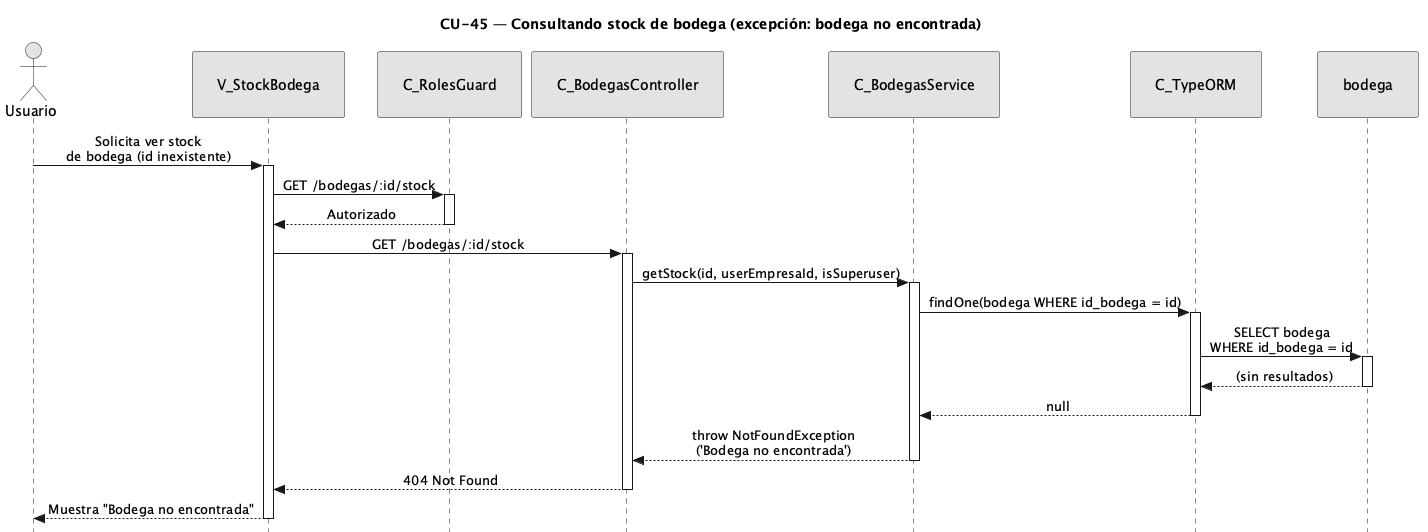

The diagram above was rendered by PlantUML. Its source (embedded in the PNG):
@startuml CU45-exc-bodega-sin-equipos
title CU-45 — Consultando stock de bodega (excepción: bodega no encontrada)

skinparam style strictuml
skinparam monochrome true
skinparam shadowing false
skinparam sequenceMessageAlign center
<style>
sequenceDiagram {
  participant {
    padding 25
  }
  actor {
    padding 20
  }
}
</style>
skinparam sequence {
  MessageAlign center
  LifeLineBorderColor black
}
hide footbox

actor "Usuario" as user
participant "V_StockBodega" as view
participant "C_RolesGuard" as guard
participant "C_BodegasController" as ctrl
participant "C_BodegasService" as svc
participant "C_TypeORM" as orm
participant "bodega" as bent

user -> view : Solicita ver stock\nde bodega (id inexistente)
activate view

view -> guard : GET /bodegas/:id/stock
activate guard

guard --> view : Autorizado
deactivate guard

view -> ctrl : GET /bodegas/:id/stock
activate ctrl

ctrl -> svc : getStock(id, userEmpresaId, isSuperuser)
activate svc

svc -> orm : findOne(bodega WHERE id_bodega = id)
activate orm

orm -> bent : SELECT bodega\nWHERE id_bodega = id
activate bent
bent --> orm : (sin resultados)
deactivate bent

orm --> svc : null
deactivate orm

svc --> ctrl : throw NotFoundException\n('Bodega no encontrada')
deactivate svc

ctrl --> view : 404 Not Found
deactivate ctrl

view --> user : Muestra "Bodega no encontrada"
deactivate view

@enduml